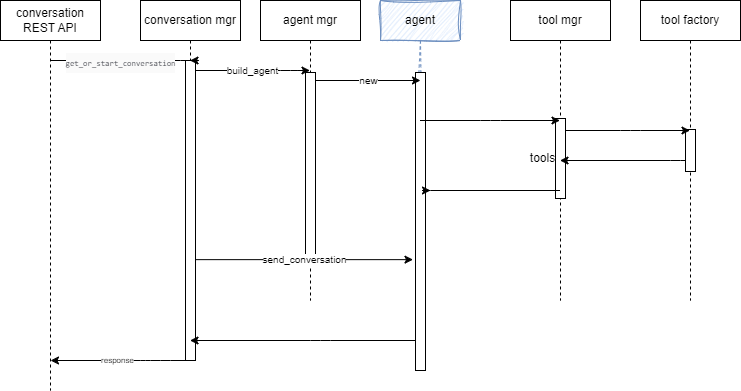

The diagram above was exported from draw.io. Its source (the exported page's mxGraphModel, read from the mxfile embedded in the PNG):
<mxGraphModel dx="1847" dy="590" grid="1" gridSize="10" guides="1" tooltips="1" connect="1" arrows="1" fold="1" page="1" pageScale="1" pageWidth="850" pageHeight="1100" math="0" shadow="0">
  <root>
    <mxCell id="0" />
    <mxCell id="1" parent="0" />
    <mxCell id="2" value="conversation mgr" style="shape=umlLifeline;perimeter=lifelinePerimeter;whiteSpace=wrap;html=1;container=1;collapsible=0;recursiveResize=0;outlineConnect=0;" parent="1" vertex="1">
      <mxGeometry x="-10" y="40" width="100" height="360" as="geometry" />
    </mxCell>
    <mxCell id="7" value="" style="html=1;points=[];perimeter=orthogonalPerimeter;fontSize=8;" parent="2" vertex="1">
      <mxGeometry x="45" y="60" width="10" height="300" as="geometry" />
    </mxCell>
    <mxCell id="3" value="agent mgr" style="shape=umlLifeline;perimeter=lifelinePerimeter;whiteSpace=wrap;html=1;container=1;collapsible=0;recursiveResize=0;outlineConnect=0;" parent="1" vertex="1">
      <mxGeometry x="110" y="40" width="100" height="300" as="geometry" />
    </mxCell>
    <mxCell id="10" value="" style="html=1;points=[];perimeter=orthogonalPerimeter;fontSize=8;" parent="3" vertex="1">
      <mxGeometry x="45" y="72" width="10" height="188" as="geometry" />
    </mxCell>
    <mxCell id="5" style="edgeStyle=none;html=1;fontSize=12;" parent="1" source="4" target="2" edge="1">
      <mxGeometry relative="1" as="geometry">
        <Array as="points">
          <mxPoint x="20" y="100" />
          <mxPoint x="50" y="100" />
        </Array>
      </mxGeometry>
    </mxCell>
    <mxCell id="6" value="&lt;div style=&quot;color: rgb(56, 58, 66); background-color: rgb(250, 250, 250); font-family: Consolas, &amp;quot;Courier New&amp;quot;, monospace; line-height: 19px;&quot;&gt;&lt;font style=&quot;font-size: 8px;&quot;&gt;get_or_start_conversation&lt;/font&gt;&lt;/div&gt;" style="edgeLabel;html=1;align=center;verticalAlign=middle;resizable=0;points=[];" parent="5" vertex="1" connectable="0">
      <mxGeometry x="-0.1332" y="-1" relative="1" as="geometry">
        <mxPoint as="offset" />
      </mxGeometry>
    </mxCell>
    <mxCell id="4" value="conversation REST API" style="shape=umlLifeline;perimeter=lifelinePerimeter;whiteSpace=wrap;html=1;container=1;collapsible=0;recursiveResize=0;outlineConnect=0;" parent="1" vertex="1">
      <mxGeometry x="-150" y="40" width="100" height="390" as="geometry" />
    </mxCell>
    <mxCell id="8" value="response" style="edgeStyle=none;html=1;fontSize=8;" parent="1" source="7" edge="1">
      <mxGeometry relative="1" as="geometry">
        <mxPoint x="-100" y="400" as="targetPoint" />
        <Array as="points">
          <mxPoint x="10" y="400" />
          <mxPoint x="-10" y="400" />
        </Array>
      </mxGeometry>
    </mxCell>
    <mxCell id="9" value="build_agent" style="edgeStyle=none;html=1;fontSize=10;" parent="1" source="7" target="3" edge="1">
      <mxGeometry relative="1" as="geometry">
        <Array as="points">
          <mxPoint x="140" y="110" />
        </Array>
      </mxGeometry>
    </mxCell>
    <mxCell id="33" style="edgeStyle=none;html=1;fontSize=10;" parent="1" source="11" target="2" edge="1">
      <mxGeometry relative="1" as="geometry">
        <Array as="points">
          <mxPoint x="170" y="380" />
        </Array>
      </mxGeometry>
    </mxCell>
    <mxCell id="11" value="agent" style="shape=umlLifeline;perimeter=lifelinePerimeter;whiteSpace=wrap;html=1;container=1;collapsible=0;recursiveResize=0;outlineConnect=0;sketch=1;curveFitting=1;jiggle=2;fillColor=#dae8fc;strokeColor=#6c8ebf;" parent="1" vertex="1">
      <mxGeometry x="230" y="40" width="80" height="370" as="geometry" />
    </mxCell>
    <mxCell id="12" value="" style="html=1;points=[];perimeter=orthogonalPerimeter;fontSize=8;" parent="11" vertex="1">
      <mxGeometry x="35" y="72" width="10" height="298" as="geometry" />
    </mxCell>
    <mxCell id="13" value="new" style="edgeStyle=none;html=1;fontSize=10;" parent="1" source="10" target="11" edge="1">
      <mxGeometry relative="1" as="geometry">
        <Array as="points">
          <mxPoint x="270" y="120" />
        </Array>
      </mxGeometry>
    </mxCell>
    <mxCell id="17" value="tool mgr" style="shape=umlLifeline;perimeter=lifelinePerimeter;whiteSpace=wrap;html=1;container=1;collapsible=0;recursiveResize=0;outlineConnect=0;fontSize=12;" parent="1" vertex="1">
      <mxGeometry x="360" y="40" width="100" height="300" as="geometry" />
    </mxCell>
    <mxCell id="18" value="" style="html=1;points=[];perimeter=orthogonalPerimeter;fontSize=8;" parent="17" vertex="1">
      <mxGeometry x="45" y="118" width="10" height="80" as="geometry" />
    </mxCell>
    <mxCell id="19" value="tool factory" style="shape=umlLifeline;perimeter=lifelinePerimeter;whiteSpace=wrap;html=1;container=1;collapsible=0;recursiveResize=0;outlineConnect=0;fontSize=12;" parent="1" vertex="1">
      <mxGeometry x="490" y="40" width="100" height="300" as="geometry" />
    </mxCell>
    <mxCell id="20" value="" style="html=1;points=[];perimeter=orthogonalPerimeter;fontSize=8;" parent="19" vertex="1">
      <mxGeometry x="45" y="129" width="10" height="42" as="geometry" />
    </mxCell>
    <mxCell id="22" style="html=1;fontSize=8;" parent="1" source="11" target="17" edge="1">
      <mxGeometry relative="1" as="geometry">
        <Array as="points">
          <mxPoint x="340" y="160" />
        </Array>
        <mxPoint x="385" y="170" as="sourcePoint" />
      </mxGeometry>
    </mxCell>
    <mxCell id="23" style="html=1;fontSize=8;" parent="1" source="18" target="19" edge="1">
      <mxGeometry relative="1" as="geometry">
        <Array as="points">
          <mxPoint x="480" y="170" />
        </Array>
      </mxGeometry>
    </mxCell>
    <mxCell id="26" style="edgeStyle=none;html=1;fontSize=12;" parent="1" source="20" target="17" edge="1">
      <mxGeometry relative="1" as="geometry">
        <Array as="points">
          <mxPoint x="530" y="200" />
        </Array>
      </mxGeometry>
    </mxCell>
    <mxCell id="27" value="tools" style="edgeStyle=none;html=1;fontSize=12;" parent="1" source="18" edge="1">
      <mxGeometry relative="1" as="geometry">
        <mxPoint x="379.5" y="198" as="targetPoint" />
      </mxGeometry>
    </mxCell>
    <mxCell id="29" style="edgeStyle=none;html=1;fontSize=12;" parent="1" source="17" edge="1">
      <mxGeometry relative="1" as="geometry">
        <Array as="points">
          <mxPoint x="270" y="230" />
        </Array>
        <mxPoint x="375" y="230" as="sourcePoint" />
        <mxPoint x="280" y="230" as="targetPoint" />
      </mxGeometry>
    </mxCell>
    <mxCell id="30" value="send_conversation" style="edgeStyle=none;html=1;entryX=-0.249;entryY=0.628;entryDx=0;entryDy=0;entryPerimeter=0;fontSize=10;" parent="1" source="7" target="12" edge="1">
      <mxGeometry relative="1" as="geometry" />
    </mxCell>
  </root>
</mxGraphModel>